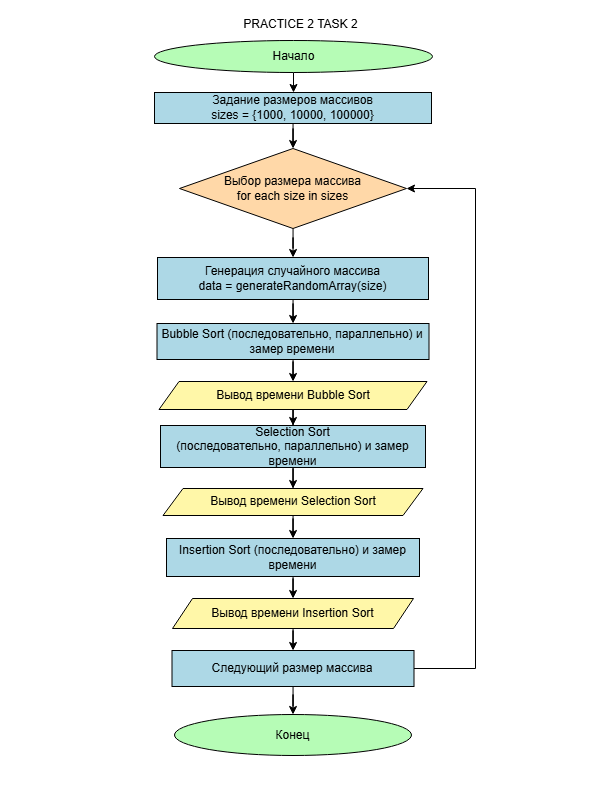

The diagram above was exported from draw.io. Its source (the exported page's mxGraphModel, read from the mxfile embedded in the PNG):
<mxGraphModel dx="764" dy="434" grid="0" gridSize="10" guides="1" tooltips="1" connect="1" arrows="1" fold="1" page="1" pageScale="1" pageWidth="600" pageHeight="800" background="light-dark(#000000,#FFFFFF)" math="0" shadow="0">
  <root>
    <mxCell id="0" />
    <mxCell id="1" parent="0" />
    <mxCell id="doy44mVqO59pjQrLM7yg-3" edge="1" parent="1" source="doy44mVqO59pjQrLM7yg-1" style="edgeStyle=orthogonalEdgeStyle;rounded=0;orthogonalLoop=1;jettySize=auto;html=1;strokeColor=light-dark(#000000,#000000);" target="doy44mVqO59pjQrLM7yg-2" value="">
      <mxGeometry relative="1" as="geometry" />
    </mxCell>
    <mxCell id="doy44mVqO59pjQrLM7yg-1" parent="1" style="ellipse;html=1;labelBackgroundColor=none;fillColor=light-dark(#FFFFFF,#B6FCB6);fontColor=light-dark(#000000,#000000);strokeColor=light-dark(#000000,#000000);" value="Начало" vertex="1">
      <mxGeometry height="32" width="278" x="154" y="40" as="geometry" />
    </mxCell>
    <mxCell id="RYm6eQ5OYUcT6DXlpMmZ-2" edge="1" parent="1" source="doy44mVqO59pjQrLM7yg-2" style="edgeStyle=orthogonalEdgeStyle;rounded=0;orthogonalLoop=1;jettySize=auto;html=1;strokeColor=light-dark(#000000,#000000);" target="RYm6eQ5OYUcT6DXlpMmZ-1" value="">
      <mxGeometry relative="1" as="geometry" />
    </mxCell>
    <mxCell id="doy44mVqO59pjQrLM7yg-2" parent="1" style="whiteSpace=wrap;html=1;fontColor=light-dark(#000000,#000000);fillColor=light-dark(#FFFFFF,#ADD8E6);strokeColor=light-dark(#000000,#000000);" value="&lt;div&gt;Задание размеров массивов&lt;/div&gt;&lt;div&gt;sizes = {1000, 10000, 100000}&lt;/div&gt;" vertex="1">
      <mxGeometry height="31" width="277" x="154" y="92" as="geometry" />
    </mxCell>
    <mxCell id="7aEvo7mEEzkCzQ_-NDp6-22" parent="1" style="text;html=1;whiteSpace=wrap;strokeColor=none;fillColor=none;align=center;verticalAlign=middle;rounded=0;fontColor=light-dark(#000000,#000000);" value="PRACTICE 2 TASK 2" vertex="1">
      <mxGeometry height="30" width="185" x="208" y="9" as="geometry" />
    </mxCell>
    <mxCell id="RYm6eQ5OYUcT6DXlpMmZ-4" edge="1" parent="1" source="RYm6eQ5OYUcT6DXlpMmZ-1" style="edgeStyle=orthogonalEdgeStyle;rounded=0;orthogonalLoop=1;jettySize=auto;html=1;strokeColor=light-dark(#000000,#000000);" target="RYm6eQ5OYUcT6DXlpMmZ-3" value="">
      <mxGeometry relative="1" as="geometry" />
    </mxCell>
    <mxCell id="RYm6eQ5OYUcT6DXlpMmZ-1" parent="1" style="rhombus;whiteSpace=wrap;html=1;fillColor=light-dark(#FFFFFF,#FFD8A8);strokeColor=light-dark(#000000,#000000);fontColor=light-dark(#000000,#000000);" value="Выбор размера массива&#10;for each size in sizes" vertex="1">
      <mxGeometry height="80" width="227" x="179" y="148" as="geometry" />
    </mxCell>
    <mxCell id="RYm6eQ5OYUcT6DXlpMmZ-6" edge="1" parent="1" source="RYm6eQ5OYUcT6DXlpMmZ-3" style="edgeStyle=orthogonalEdgeStyle;rounded=0;orthogonalLoop=1;jettySize=auto;html=1;strokeColor=light-dark(#000000,#000000);" target="RYm6eQ5OYUcT6DXlpMmZ-5" value="">
      <mxGeometry relative="1" as="geometry" />
    </mxCell>
    <mxCell id="RYm6eQ5OYUcT6DXlpMmZ-3" parent="1" style="whiteSpace=wrap;html=1;fillColor=light-dark(#FFFFFF,#ADD8E6);strokeColor=light-dark(#000000,#000000);fontColor=light-dark(#000000,#000000);" value="Генерация случайного массива&#10;data = generateRandomArray(size)" vertex="1">
      <mxGeometry height="42" width="271" x="157" y="257" as="geometry" />
    </mxCell>
    <mxCell id="RYm6eQ5OYUcT6DXlpMmZ-14" edge="1" parent="1" source="RYm6eQ5OYUcT6DXlpMmZ-5" style="edgeStyle=orthogonalEdgeStyle;rounded=0;orthogonalLoop=1;jettySize=auto;html=1;strokeColor=light-dark(#000000,#000000);" target="RYm6eQ5OYUcT6DXlpMmZ-13" value="">
      <mxGeometry relative="1" as="geometry" />
    </mxCell>
    <mxCell id="RYm6eQ5OYUcT6DXlpMmZ-5" parent="1" style="whiteSpace=wrap;html=1;fillColor=light-dark(#FFFFFF,#ADD8E6);strokeColor=light-dark(#000000,#000000);fontColor=light-dark(#000000,#000000);" value="Bubble Sort (последовательно, параллельно) и замер времени" vertex="1">
      <mxGeometry height="36" width="272" x="156.5" y="323" as="geometry" />
    </mxCell>
    <mxCell id="RYm6eQ5OYUcT6DXlpMmZ-16" edge="1" parent="1" source="RYm6eQ5OYUcT6DXlpMmZ-13" style="edgeStyle=orthogonalEdgeStyle;rounded=0;orthogonalLoop=1;jettySize=auto;html=1;strokeColor=light-dark(#000000,#000000);" target="RYm6eQ5OYUcT6DXlpMmZ-15" value="">
      <mxGeometry relative="1" as="geometry" />
    </mxCell>
    <mxCell id="RYm6eQ5OYUcT6DXlpMmZ-13" parent="1" style="shape=parallelogram;perimeter=parallelogramPerimeter;whiteSpace=wrap;html=1;fixedSize=1;fillColor=light-dark(#FFFFFF,#FFF7A8);strokeColor=light-dark(#000000,#000000);fontColor=light-dark(#000000,#000000);" value="Вывод времени Bubble Sort" vertex="1">
      <mxGeometry height="28" width="268" x="158.5" y="381" as="geometry" />
    </mxCell>
    <mxCell id="RYm6eQ5OYUcT6DXlpMmZ-18" edge="1" parent="1" source="RYm6eQ5OYUcT6DXlpMmZ-15" style="edgeStyle=orthogonalEdgeStyle;rounded=0;orthogonalLoop=1;jettySize=auto;html=1;strokeColor=light-dark(#000000,#000000);" target="RYm6eQ5OYUcT6DXlpMmZ-17" value="">
      <mxGeometry relative="1" as="geometry" />
    </mxCell>
    <mxCell id="RYm6eQ5OYUcT6DXlpMmZ-15" parent="1" style="whiteSpace=wrap;html=1;fillColor=light-dark(#FFFFFF,#ADD8E6);strokeColor=light-dark(#000000,#000000);fontColor=light-dark(#000000,#000000);" value="Selection Sort (последовательно,&amp;nbsp;параллельно) и замер времени" vertex="1">
      <mxGeometry height="42" width="265" x="160" y="425" as="geometry" />
    </mxCell>
    <mxCell id="RYm6eQ5OYUcT6DXlpMmZ-20" edge="1" parent="1" source="RYm6eQ5OYUcT6DXlpMmZ-17" style="edgeStyle=orthogonalEdgeStyle;rounded=0;orthogonalLoop=1;jettySize=auto;html=1;strokeColor=light-dark(#000000,#000000);" target="RYm6eQ5OYUcT6DXlpMmZ-19" value="">
      <mxGeometry relative="1" as="geometry" />
    </mxCell>
    <mxCell id="RYm6eQ5OYUcT6DXlpMmZ-17" parent="1" style="shape=parallelogram;perimeter=parallelogramPerimeter;whiteSpace=wrap;html=1;fixedSize=1;fillColor=light-dark(#FFFFFF,#FFF7A8);strokeColor=light-dark(#000000,#000000);fontColor=light-dark(#000000,#000000);" value="Вывод времени Selection Sort" vertex="1">
      <mxGeometry height="27" width="260" x="162.5" y="488" as="geometry" />
    </mxCell>
    <mxCell id="RYm6eQ5OYUcT6DXlpMmZ-22" edge="1" parent="1" source="RYm6eQ5OYUcT6DXlpMmZ-19" style="edgeStyle=orthogonalEdgeStyle;rounded=0;orthogonalLoop=1;jettySize=auto;html=1;strokeColor=light-dark(#000000,#000000);" target="RYm6eQ5OYUcT6DXlpMmZ-21" value="">
      <mxGeometry relative="1" as="geometry" />
    </mxCell>
    <mxCell id="RYm6eQ5OYUcT6DXlpMmZ-19" parent="1" style="whiteSpace=wrap;html=1;fillColor=light-dark(#FFFFFF,#ADD8E6);strokeColor=light-dark(#000000,#000000);fontColor=light-dark(#000000,#000000);" value="Insertion Sort (последовательно) и замер времени" vertex="1">
      <mxGeometry height="38" width="253" x="166" y="538" as="geometry" />
    </mxCell>
    <mxCell id="RYm6eQ5OYUcT6DXlpMmZ-24" edge="1" parent="1" source="RYm6eQ5OYUcT6DXlpMmZ-21" style="edgeStyle=orthogonalEdgeStyle;rounded=0;orthogonalLoop=1;jettySize=auto;html=1;strokeColor=light-dark(#000000,#000000);" target="RYm6eQ5OYUcT6DXlpMmZ-23" value="">
      <mxGeometry relative="1" as="geometry" />
    </mxCell>
    <mxCell id="RYm6eQ5OYUcT6DXlpMmZ-21" parent="1" style="shape=parallelogram;perimeter=parallelogramPerimeter;whiteSpace=wrap;html=1;fixedSize=1;fillColor=light-dark(#FFFFFF,#FFF7A8);strokeColor=light-dark(#000000,#000000);fontColor=light-dark(#000000,#000000);" value="Вывод времени Insertion Sort" vertex="1">
      <mxGeometry height="30" width="241" x="172" y="598" as="geometry" />
    </mxCell>
    <mxCell id="RYm6eQ5OYUcT6DXlpMmZ-27" edge="1" parent="1" source="RYm6eQ5OYUcT6DXlpMmZ-23" style="edgeStyle=orthogonalEdgeStyle;rounded=0;orthogonalLoop=1;jettySize=auto;html=1;entryX=1;entryY=0.5;entryDx=0;entryDy=0;strokeColor=light-dark(#000000,#000000);" target="RYm6eQ5OYUcT6DXlpMmZ-1">
      <mxGeometry relative="1" as="geometry">
        <Array as="points">
          <mxPoint x="475" y="668" />
          <mxPoint x="475" y="188" />
        </Array>
      </mxGeometry>
    </mxCell>
    <mxCell id="RYm6eQ5OYUcT6DXlpMmZ-23" parent="1" style="whiteSpace=wrap;html=1;fillColor=light-dark(#FFFFFF,#ADD8E6);strokeColor=light-dark(#000000,#000000);fontColor=light-dark(#000000,#000000);" value="Следующий размер массива" vertex="1">
      <mxGeometry height="36" width="242" x="171.5" y="650" as="geometry" />
    </mxCell>
    <mxCell id="RYm6eQ5OYUcT6DXlpMmZ-29" edge="1" parent="1" source="RYm6eQ5OYUcT6DXlpMmZ-23" style="edgeStyle=orthogonalEdgeStyle;rounded=0;orthogonalLoop=1;jettySize=auto;html=1;strokeColor=light-dark(#000000,#000000);" target="RYm6eQ5OYUcT6DXlpMmZ-28" value="">
      <mxGeometry relative="1" as="geometry">
        <mxPoint x="294" y="818" as="sourcePoint" />
        <mxPoint x="294" y="888" as="targetPoint" />
      </mxGeometry>
    </mxCell>
    <mxCell id="RYm6eQ5OYUcT6DXlpMmZ-28" parent="1" style="ellipse;whiteSpace=wrap;html=1;fillColor=light-dark(#FFFFFF,#B6FCB6);strokeColor=light-dark(#000000,#000000);" value="&lt;font style=&quot;color: light-dark(rgb(0, 0, 0), rgb(0, 0, 0));&quot;&gt;Конец&lt;/font&gt;" vertex="1">
      <mxGeometry height="41" width="237" x="174" y="714" as="geometry" />
    </mxCell>
  </root>
</mxGraphModel>